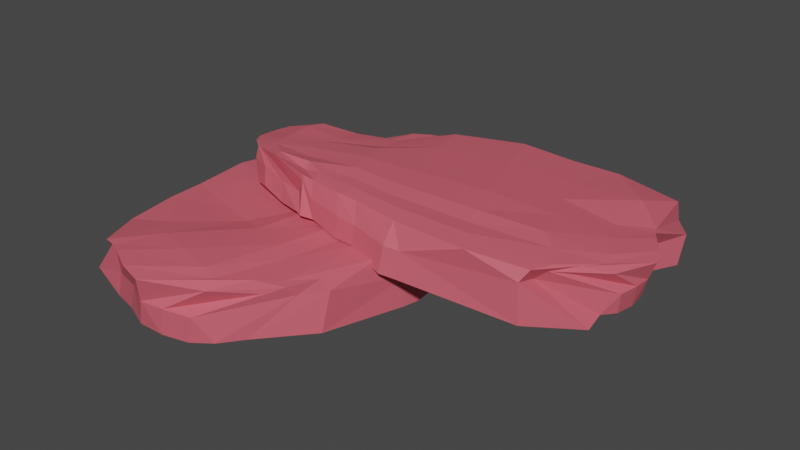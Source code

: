 # Source: Hare_meat.blend  (saved by Blender 2.91.10; exported with 4.5.12 LTS)
import bpy
from mathutils import Matrix  # noqa: F401  (used for matrix-valued properties, if any)

bpy.ops.wm.read_factory_settings(use_empty=True)
scene = bpy.context.scene
scene.name = 'Scene'

# ---- collections
col_collection = bpy.data.collections.new('Collection'); scene.collection.children.link(col_collection)

# ---- materials (node trees are filled in below, after node groups)
mat_meat_main = bpy.data.materials.new('Meat main')
mat_meat_main.alpha_threshold = 0.0
mat_meat_main.line_color = (0.0, 0.0, 0.0, 1.0)

# ---- material node trees
mat_meat_main.use_nodes = True; mat_meat_main.node_tree.nodes.clear()
_N = mat_meat_main.node_tree.nodes; _L = mat_meat_main.node_tree.links
n0 = _N.new('ShaderNodeOutputMaterial'); n0.name = 'Material Output'; n0.location = (300, 300)
n1 = _N.new('ShaderNodeBsdfPrincipled'); n1.name = 'Principled BSDF'; n1.location = (10, 300)
n1.distribution = 'GGX'
n1.subsurface_method = 'BURLEY'
n1.inputs[0].default_value = (0.7004, 0.1192, 0.1582, 1.0)
n1.inputs[2].default_value = 0.4
n1.inputs[3].default_value = 1.45
n1.inputs[27].default_value = (0.0, 0.0, 0.0, 1.0)
n1.inputs[28].default_value = 1.0
_L.new(n1.outputs[0], n0.inputs[0])
n0.is_active_output = True

# ---- world
world_world = bpy.data.worlds.new('World'); scene.world = world_world
world_world.use_nodes = True; world_world.node_tree.nodes.clear()
_N = world_world.node_tree.nodes; _L = world_world.node_tree.links
n0 = _N.new('ShaderNodeOutputWorld'); n0.name = 'World Output'; n0.location = (300, 300)
n1 = _N.new('ShaderNodeBackground'); n1.name = 'Background'; n1.location = (10, 300)
n1.inputs[0].default_value = (0.05088, 0.05088, 0.05088, 1.0)
_L.new(n1.outputs[0], n0.inputs[0])
n0.is_active_output = True
world_world.color = (0.05088, 0.05088, 0.05088)
world_world.use_sun_shadow = False
world_world.sun_shadow_jitter_overblur = 0.0

# ---- meshes
me_cube_001 = bpy.data.meshes.new('Cube.001')
me_cube_001.from_pydata([(0.7276, -1.422, 0.2147), (0.8357, -0.346, 0.2526), (-1.035, -1.083, 0.1703), (-0.6925, -0.3434, 0.2725), (0.7288, -1.445, 0.1655), (0.7453, -1.46, 0.009126), (1.012, -0.508, -0.0006853), (1.083, -0.5807, 0.1473), (1.024, -0.5264, 0.2845), (1.174, -0.844, 0.297), (1.138, -0.9819, 0.3071), (1.062, -1.133, 0.3082), (1.029, -1.207, 0.3018), (1.014, -1.274, 0.3017), (0.7455, -1.42, 0.2644), (-0.9406, -1.133, 0.1953), (-0.8093, -1.152, 0.2), (-0.537, -1.193, 0.2029), (-0.295, -1.378, 0.2171), (-0.05598, -1.448, 0.2314), (0.2405, -1.44, 0.272), (0.4668, -1.432, 0.2294), (0.7581, -0.2707, 0.2802), (0.6269, -0.1683, 0.3094), (0.3225, -0.07688, 0.3208), (0.09084, -0.06289, 0.3167), (-0.13, -0.07072, 0.3058), (-0.3862, -0.1813, 0.2932), (-0.6152, -0.3214, 0.272), (-0.877, -0.4915, 0.2758), (-1.043, -0.6101, 0.2734), (-1.151, -0.7358, 0.2748), (-1.172, -0.8117, 0.2747), (-1.152, -0.9197, 0.2699), (-1.096, -1.017, 0.2694), (-1.028, -1.076, 0.2544), (-1.044, -1.08, 0.05941), (-1.042, -1.103, 0.143), (-0.6852, -0.337, 0.2416), (-0.5595, -0.2016, 0.02138), (0.8523, -1.456, 0.01632), (0.9895, -1.294, 0.00587), (1.019, -1.22, -0.003399), (1.062, -1.062, 0.002944), (1.126, -0.9134, 0.004194), (1.123, -0.7588, 0.001827), (1.085, -0.6121, -0.001775), (0.7817, -1.403, 0.1705), (0.907, -1.388, 0.1581), (1.065, -1.296, 0.1545), (1.033, -1.158, 0.1597), (1.075, -1.007, 0.1595), (1.142, -0.8721, 0.1544), (1.124, -0.7334, 0.1543), (0.4655, -1.439, 0.2817), (0.6788, -1.18, 0.298), (0.8019, -1.069, 0.3194), (0.8658, -0.8597, 0.3306), (0.9175, -0.6373, 0.33), (0.9521, -0.5449, 0.3151), (0.8583, -0.3755, 0.3284), (0.2446, -1.448, 0.2817), (0.3648, -1.089, 0.2941), (0.4305, -0.8816, 0.3032), (0.4798, -0.7344, 0.3296), (0.5354, -0.5072, 0.3409), (0.6215, -0.4063, 0.3273), (0.7664, -0.2728, 0.3202), (-0.05961, -1.442, 0.3056), (0.0149, -1.118, 0.3244), (0.07787, -0.8678, 0.3363), (0.133, -0.6506, 0.3483), (0.1926, -0.426, 0.347), (0.2212, -0.3129, 0.3292), (0.2612, -0.205, 0.3335), (-0.2941, -1.378, 0.3023), (-0.2404, -1.068, 0.3212), (-0.195, -0.8301, 0.3318), (-0.1497, -0.619, 0.3432), (-0.09008, -0.4057, 0.3421), (-0.04367, -0.2902, 0.326), (0.02209, -0.1794, 0.3297), (-0.5361, -1.195, 0.2816), (-0.5669, -0.8936, 0.2767), (-0.5596, -0.7532, 0.2827), (-0.5457, -0.6227, 0.2899), (-0.5155, -0.4961, 0.2898), (-0.3223, -0.3064, 0.314), (-0.2214, -0.1918, 0.3175), (-0.8078, -1.155, 0.2619), (-0.815, -0.9814, 0.2756), (-0.8241, -0.8484, 0.2802), (-0.8193, -0.7161, 0.2871), (-0.7895, -0.5974, 0.2871), (-0.7252, -0.499, 0.2807), (-0.6423, -0.4064, 0.277), (-0.9291, -1.127, 0.2591), (-0.9717, -1.035, 0.273), (-0.9871, -0.8807, 0.2758), (-0.9935, -0.7598, 0.2817), (-0.9677, -0.6607, 0.2818), (-0.8835, -0.5514, 0.2779), (-0.7552, -0.4491, 0.2789), (-1.072, -1.052, 0.1496), (-1.146, -0.9138, 0.1591), (-1.161, -0.8042, 0.1689), (-1.161, -0.719, 0.1739), (-1.022, -0.5892, 0.174), (-0.8684, -0.4716, 0.1711), (-0.7415, -0.3793, 0.1785), (-1.138, -0.9502, 0.05946), (-1.161, -0.8377, 0.06698), (-1.143, -0.6911, 0.06363), (-1.101, -0.6187, 0.06769), (-1.004, -0.5315, 0.07944), (-0.8556, -0.4539, 0.02815), (-0.6831, -0.3128, 0.06669), (0.5092, -1.449, 0.19), (0.2412, -1.439, 0.2235), (-0.05908, -1.48, 0.1762), (-0.3076, -1.373, 0.1507), (-0.5396, -1.195, 0.1387), (-0.8203, -1.164, 0.1437), (-0.9368, -1.141, 0.145), (0.2567, -1.433, 0.04549), (-0.06683, -1.439, 0.003932), (-0.3037, -1.366, -0.0008467), (-0.5438, -1.189, 0.03657), (-0.82, -1.144, 0.06112), (-0.9402, -1.133, 0.05976), (-0.4828, -0.1711, 0.1662), (-0.2241, -0.03472, 0.1599), (-0.0751, -0.01263, 0.1709), (0.08142, -0.0131, 0.1757), (0.1726, -0.03272, 0.1736), (0.5954, -0.1381, 0.2417), (0.7048, -0.2449, 0.2274), (-0.4413, -0.1605, 0.02319), (-0.2375, -0.04043, 0.005797), (-0.08066, -0.01331, 0.02209), (0.08179, -0.01275, 0.0016), (0.1763, -0.03352, 0.0002211), (0.6322, -0.1678, 0.01117), (0.8888, -0.4108, 0.0008074), (-1.269, 0.6687, 0.2215), (-0.09344, 0.7631, 0.3559), (-0.3202, -1.174, 0.4385), (0.256, -0.6343, 0.5784), (-1.288, 0.6604, 0.171), (-1.291, 0.6541, 0.0133), (-0.2159, 0.8488, 0.1125), (-0.2912, 0.9112, 0.2165), (-0.2519, 0.8861, 0.3339), (-0.5182, 0.9664, 0.3092), (-0.6233, 0.9236, 0.3135), (-0.7337, 0.8464, 0.3148), (-0.7873, 0.812, 0.3094), (-0.8383, 0.7917, 0.3074), (-1.274, 0.6931, 0.2682), (-0.391, -1.103, 0.4715), (-0.4311, -0.9011, 0.4537), (-0.5266, -0.6703, 0.4508), (-0.8083, -0.4911, 0.4217), (-1.036, -0.1672, 0.3784), (-1.12, 0.1039, 0.3811), (-1.209, 0.3516, 0.2882), (0.0332, 0.6979, 0.403), (0.1457, 0.6739, 0.4501), (0.2697, 0.3875, 0.5111), (0.3005, 0.002942, 0.544), (0.2711, -0.2597, 0.5545), (0.2743, -0.3791, 0.5631), (0.2547, -0.5579, 0.5677), (0.1846, -0.8948, 0.5874), (0.1172, -1.076, 0.5588), (0.02844, -1.207, 0.5407), (-0.03653, -1.245, 0.5343), (-0.1413, -1.253, 0.5268), (-0.2459, -1.226, 0.5285), (-0.317, -1.177, 0.5196), (-0.3134, -1.167, 0.3322), (-0.3368, -1.181, 0.4108), (0.2626, -0.6297, 0.5484), (0.3147, -0.605, 0.3785), (-1.201, 0.7361, 0.02063), (-1.059, 0.828, 0.01516), (-0.7752, 0.7699, 0.07028), (-0.656, 0.8226, 0.07912), (-0.5467, 0.8908, 0.0809), (-0.4248, 0.9058, 0.08801), (-0.3054, 0.8932, 0.09759), (-1.253, 0.7183, 0.1715), (-1.152, 0.8171, 0.1577), (-0.8567, 0.764, 0.1947), (-0.7394, 0.8053, 0.2002), (-0.6259, 0.8563, 0.2035), (-0.5267, 0.9239, 0.1993), (-0.4159, 0.9258, 0.209), (-1.22, 0.3555, 0.3509), (-0.9952, 0.6209, 0.3572), (-0.6557, 0.6527, 0.3568), (-0.4994, 0.7283, 0.3698), (-0.3305, 0.7947, 0.3757), (-0.2608, 0.8309, 0.3652), (-0.1186, 0.7791, 0.3957), (-1.131, 0.1069, 0.3919), (-0.8427, 0.2603, 0.4144), (-0.6045, 0.3712, 0.432), (-0.3996, 0.4615, 0.4503), (-0.1821, 0.546, 0.4699), (-0.09081, 0.6414, 0.4514), (0.02664, 0.7111, 0.4411), (-1.037, -0.1603, 0.4525), (-0.7258, -0.04411, 0.4838), (-0.4867, 0.0505, 0.5044), (-0.279, 0.1334, 0.5241), (-0.06339, 0.2198, 0.5304), (0.04689, 0.2596, 0.5169), (0.1488, 0.313, 0.5232), (-0.8149, -0.4803, 0.4963), (-0.5495, -0.3968, 0.5257), (-0.3462, -0.3297, 0.5444), (-0.1661, -0.2655, 0.5622), (0.01545, -0.19, 0.5672), (0.1135, -0.1386, 0.5546), (0.204, -0.06845, 0.5566), (-0.5324, -0.6629, 0.5024), (-0.3819, -0.6239, 0.5213), (-0.2673, -0.5943, 0.5606), (-0.1196, -0.5506, 0.576), (0.02104, -0.4901, 0.5797), (0.1079, -0.427, 0.5688), (0.1861, -0.3393, 0.5667), (-0.4383, -0.8918, 0.5119), (-0.2735, -0.8887, 0.5379), (-0.1674, -0.9174, 0.5482), (-0.05892, -0.836, 0.5614), (0.04129, -0.7748, 0.5625), (0.1223, -0.7077, 0.5838), (0.1793, -0.5934, 0.5762), (-0.3898, -1.099, 0.5337), (-0.2935, -1.117, 0.5463), (-0.1474, -1.093, 0.5546), (-0.034, -1.069, 0.5654), (0.05106, -1.021, 0.5736), (0.1308, -0.916, 0.5856), (0.168, -0.7021, 0.5565), (-0.282, -1.197, 0.4159), (-0.1356, -1.232, 0.4225), (-0.03069, -1.219, 0.4355), (0.04797, -1.199, 0.4444), (0.1325, -1.038, 0.4681), (0.1939, -0.8495, 0.4576), (0.2366, -0.6821, 0.4626), (-0.17, -1.22, 0.3272), (-0.06009, -1.214, 0.337), (0.07079, -1.16, 0.3433), (0.1269, -1.104, 0.3559), (0.1828, -0.9953, 0.3832), (0.247, -0.7997, 0.3656), (0.2993, -0.6427, 0.3835), (-1.243, 0.3842, 0.233), (-1.115, 0.09708, 0.3231), (-1.063, -0.1817, 0.3219), (-0.7979, -0.5094, 0.3653), (-0.524, -0.6779, 0.4087), (-0.4375, -0.9195, 0.4009), (-0.3986, -1.095, 0.4237), (-1.1, 0.08746, 0.1074), (-1.006, -0.2069, 0.156), (-0.7797, -0.523, 0.2325), (-0.5133, -0.6891, 0.3422), (-0.4129, -0.9289, 0.324), (-0.3892, -1.085, 0.3427), (0.2836, -0.5538, 0.4785), (0.3166, -0.3424, 0.456), (0.3197, -0.2264, 0.4492), (0.3562, -0.01637, 0.4247), (0.3299, 0.06083, 0.4101), (0.1852, 0.6378, 0.3898), (0.06939, 0.6417, 0.3602), (0.2937, -0.5361, 0.37), (0.3239, -0.3688, 0.34), (0.3298, -0.2458, 0.3368), (0.3701, -0.0365, 0.2721), (0.3424, 0.04361, 0.2576), (0.1719, 0.6397, 0.1549), (-0.0968, 0.8603, 0.09077)], [], [(40, 41, 48, 47), (41, 42, 49, 48), (42, 43, 50, 49), (43, 44, 51, 50), (44, 45, 52, 51), (45, 46, 53, 52), (46, 6, 7, 53), (53, 7, 1, 8), (52, 53, 8, 9), (51, 52, 9, 10), (50, 51, 10, 11), (49, 50, 11, 12), (48, 49, 12, 13), (47, 48, 13, 14), (4, 47, 14, 0), (5, 40, 47, 4), (54, 55, 62, 61), (55, 56, 63, 62), (56, 57, 64, 63), (57, 58, 65, 64), (58, 59, 66, 65), (59, 60, 67, 66), (61, 62, 69, 68), (62, 63, 70, 69), (63, 64, 71, 70), (64, 65, 72, 71), (65, 66, 73, 72), (66, 67, 74, 73), (68, 69, 76, 75), (69, 70, 77, 76), (70, 71, 78, 77), (71, 72, 79, 78), (72, 73, 80, 79), (73, 74, 81, 80), (75, 76, 83, 82), (76, 77, 84, 83), (77, 78, 85, 84), (78, 79, 86, 85), (79, 80, 87, 86), (80, 81, 88, 87), (82, 83, 90, 89), (83, 84, 91, 90), (84, 85, 92, 91), (85, 86, 93, 92), (86, 87, 94, 93), (87, 88, 95, 94), (89, 90, 97, 96), (90, 91, 98, 97), (91, 92, 99, 98), (92, 93, 100, 99), (93, 94, 101, 100), (94, 95, 102, 101), (0, 14, 54, 21), (14, 13, 55, 54), (13, 12, 56, 55), (12, 11, 57, 56), (11, 10, 58, 57), (10, 9, 59, 58), (9, 8, 60, 59), (8, 1, 22, 60), (60, 22, 23, 67), (67, 23, 24, 74), (74, 24, 25, 81), (81, 25, 26, 88), (88, 26, 27, 95), (95, 27, 28, 102), (102, 28, 3, 29), (101, 102, 29, 30), (100, 101, 30, 31), (99, 100, 31, 32), (98, 99, 32, 33), (97, 98, 33, 34), (96, 97, 34, 35), (15, 96, 35, 2), (16, 89, 96, 15), (17, 82, 89, 16), (18, 75, 82, 17), (19, 68, 75, 18), (20, 61, 68, 19), (21, 54, 61, 20), (103, 104, 111, 110), (104, 105, 112, 111), (105, 106, 113, 112), (106, 107, 114, 113), (107, 108, 115, 114), (108, 109, 116, 115), (2, 35, 103, 37), (35, 34, 104, 103), (34, 33, 105, 104), (33, 32, 106, 105), (32, 31, 107, 106), (31, 30, 108, 107), (30, 29, 109, 108), (29, 3, 38, 109), (109, 38, 39, 116), (37, 103, 110, 36), (118, 119, 125, 124), (119, 120, 126, 125), (120, 121, 127, 126), (121, 122, 128, 127), (122, 123, 129, 128), (0, 21, 117, 4), (21, 20, 118, 117), (20, 19, 119, 118), (19, 18, 120, 119), (18, 17, 121, 120), (17, 16, 122, 121), (16, 15, 123, 122), (15, 2, 37, 123), (123, 37, 36, 129), (130, 131, 138, 137), (131, 132, 139, 138), (132, 133, 140, 139), (133, 134, 141, 140), (134, 135, 142, 141), (135, 136, 143, 142), (41, 40, 5, 124, 125, 126, 127, 128, 129, 36, 110, 111, 112, 113, 114, 115, 116, 39, 137, 138, 139, 140, 141, 142, 143, 6, 46, 45, 44, 43, 42), (5, 4, 117, 118, 124), (3, 28, 130, 38), (28, 27, 131, 130), (27, 26, 132, 131), (26, 25, 133, 132), (25, 24, 134, 133), (24, 23, 135, 134), (23, 22, 136, 135), (22, 1, 7, 136), (136, 7, 6, 143), (38, 130, 137, 39), (184, 191, 192, 185), (185, 192, 193, 186), (186, 193, 194, 187), (187, 194, 195, 188), (188, 195, 196, 189), (189, 196, 197, 190), (190, 197, 151, 150), (197, 152, 145, 151), (196, 153, 152, 197), (195, 154, 153, 196), (194, 155, 154, 195), (193, 156, 155, 194), (192, 157, 156, 193), (191, 158, 157, 192), (148, 144, 158, 191), (149, 148, 191, 184), (198, 205, 206, 199), (199, 206, 207, 200), (200, 207, 208, 201), (201, 208, 209, 202), (202, 209, 210, 203), (203, 210, 211, 204), (205, 212, 213, 206), (206, 213, 214, 207), (207, 214, 215, 208), (208, 215, 216, 209), (209, 216, 217, 210), (210, 217, 218, 211), (212, 219, 220, 213), (213, 220, 221, 214), (214, 221, 222, 215), (215, 222, 223, 216), (216, 223, 224, 217), (217, 224, 225, 218), (219, 226, 227, 220), (220, 227, 228, 221), (221, 228, 229, 222), (222, 229, 230, 223), (223, 230, 231, 224), (224, 231, 232, 225), (226, 233, 234, 227), (227, 234, 235, 228), (228, 235, 236, 229), (229, 236, 237, 230), (230, 237, 238, 231), (231, 238, 239, 232), (233, 240, 241, 234), (234, 241, 242, 235), (235, 242, 243, 236), (236, 243, 244, 237), (237, 244, 245, 238), (238, 245, 246, 239), (144, 165, 198, 158), (158, 198, 199, 157), (157, 199, 200, 156), (156, 200, 201, 155), (155, 201, 202, 154), (154, 202, 203, 153), (153, 203, 204, 152), (152, 204, 166, 145), (204, 211, 167, 166), (211, 218, 168, 167), (218, 225, 169, 168), (225, 232, 170, 169), (232, 239, 171, 170), (239, 246, 172, 171), (246, 173, 147, 172), (245, 174, 173, 246), (244, 175, 174, 245), (243, 176, 175, 244), (242, 177, 176, 243), (241, 178, 177, 242), (240, 179, 178, 241), (159, 146, 179, 240), (160, 159, 240, 233), (161, 160, 233, 226), (162, 161, 226, 219), (163, 162, 219, 212), (164, 163, 212, 205), (165, 164, 205, 198), (247, 254, 255, 248), (248, 255, 256, 249), (249, 256, 257, 250), (250, 257, 258, 251), (251, 258, 259, 252), (252, 259, 260, 253), (146, 181, 247, 179), (179, 247, 248, 178), (178, 248, 249, 177), (177, 249, 250, 176), (176, 250, 251, 175), (175, 251, 252, 174), (174, 252, 253, 173), (173, 253, 182, 147), (253, 260, 183, 182), (181, 180, 254, 247), (262, 268, 269, 263), (263, 269, 270, 264), (264, 270, 271, 265), (265, 271, 272, 266), (266, 272, 273, 267), (144, 148, 261, 165), (165, 261, 262, 164), (164, 262, 263, 163), (163, 263, 264, 162), (162, 264, 265, 161), (161, 265, 266, 160), (160, 266, 267, 159), (159, 267, 181, 146), (267, 273, 180, 181), (274, 281, 282, 275), (275, 282, 283, 276), (276, 283, 284, 277), (277, 284, 285, 278), (278, 285, 286, 279), (279, 286, 287, 280), (185, 186, 187, 188, 189, 190, 150, 287, 286, 285, 284, 283, 282, 281, 183, 260, 259, 258, 257, 256, 255, 254, 180, 273, 272, 271, 270, 269, 268, 149, 184), (149, 268, 262, 261, 148), (147, 182, 274, 172), (172, 274, 275, 171), (171, 275, 276, 170), (170, 276, 277, 169), (169, 277, 278, 168), (168, 278, 279, 167), (167, 279, 280, 166), (166, 280, 151, 145), (280, 287, 150, 151), (182, 183, 281, 274)])
_uv = me_cube_001.uv_layers.new(name='UVMap')
_uv.uv.foreach_set('vector', [0.4063, 0.1875, 0.4375, 0.1875, 0.4375, 0.2188, 0.4063, 0.2188, 0.4375, 0.1875, 0.4688, 0.1875, 0.4688, 0.2188, 0.4375, 0.2188, 0.4688, 0.1875, 0.5, 0.1875, 0.5, 0.2188, 0.4688, 0.2188, 0.5, 0.1875, 0.5312, 0.1875, 0.5313, 0.2188, 0.5, 0.2188, 0.5312, 0.1875, 0.5625, 0.1875, 0.5625, 0.2188, 0.5313, 0.2188, 0.5625, 0.1875, 0.5938, 0.1875, 0.5938, 0.2188, 0.5625, 0.2188, 0.5938, 0.1875, 0.625, 0.1875, 0.625, 0.2188, 0.5938, 0.2188, 0.5938, 0.2188, 0.625, 0.2188, 0.625, 0.25, 0.5938, 0.25, 0.5625, 0.2188, 0.5938, 0.2188, 0.5938, 0.25, 0.5625, 0.25, 0.5313, 0.2188, 0.5625, 0.2188, 0.5625, 0.25, 0.5312, 0.25, 0.5, 0.2188, 0.5313, 0.2188, 0.5312, 0.25, 0.5, 0.25, 0.4688, 0.2188, 0.5, 0.2188, 0.5, 0.25, 0.4688, 0.25, 0.4375, 0.2188, 0.4688, 0.2188, 0.4688, 0.25, 0.4375, 0.25, 0.4063, 0.2188, 0.4375, 0.2188, 0.4375, 0.25, 0.4063, 0.25, 0.375, 0.2188, 0.4063, 0.2188, 0.4063, 0.25, 0.375, 0.25, 0.375, 0.1875, 0.4063, 0.1875, 0.4063, 0.2188, 0.375, 0.2188, 0.4062, 0.2812, 0.4375, 0.2812, 0.4372, 0.3121, 0.4058, 0.312, 0.4375, 0.2812, 0.4687, 0.2812, 0.4686, 0.3122, 0.4372, 0.3121, 0.4687, 0.2812, 0.5, 0.2812, 0.5, 0.3123, 0.4686, 0.3122, 0.5, 0.2812, 0.5313, 0.2812, 0.5314, 0.3122, 0.5, 0.3123, 0.5313, 0.2812, 0.5625, 0.2812, 0.5628, 0.3121, 0.5314, 0.3122, 0.5625, 0.2812, 0.5938, 0.2812, 0.5942, 0.312, 0.5628, 0.3121, 0.4058, 0.312, 0.4372, 0.3121, 0.4346, 0.3689, 0.4015, 0.3673, 0.4372, 0.3121, 0.4686, 0.3122, 0.4673, 0.3699, 0.4346, 0.3689, 0.4686, 0.3122, 0.5, 0.3123, 0.5, 0.3702, 0.4673, 0.3699, 0.5, 0.3123, 0.5314, 0.3122, 0.5327, 0.3699, 0.5, 0.3702, 0.5314, 0.3122, 0.5628, 0.3121, 0.5654, 0.3689, 0.5327, 0.3699, 0.5628, 0.3121, 0.5942, 0.312, 0.5985, 0.3673, 0.5654, 0.3689, 0.4015, 0.3673, 0.4346, 0.3689, 0.4319, 0.4071, 0.397, 0.4039, 0.4346, 0.3689, 0.4673, 0.3699, 0.4661, 0.409, 0.4319, 0.4071, 0.4673, 0.3699, 0.5, 0.3702, 0.5, 0.4097, 0.4661, 0.409, 0.5, 0.3702, 0.5327, 0.3699, 0.5339, 0.409, 0.5, 0.4097, 0.5327, 0.3699, 0.5654, 0.3689, 0.5681, 0.4071, 0.5339, 0.409, 0.5654, 0.3689, 0.5985, 0.3673, 0.603, 0.4039, 0.5681, 0.4071, 0.397, 0.4039, 0.4319, 0.4071, 0.429, 0.4402, 0.392, 0.435, 0.4319, 0.4071, 0.4661, 0.409, 0.4648, 0.4432, 0.429, 0.4402, 0.4661, 0.409, 0.5, 0.4097, 0.5, 0.4442, 0.4648, 0.4432, 0.5, 0.4097, 0.5339, 0.409, 0.5352, 0.4432, 0.5, 0.4442, 0.5339, 0.409, 0.5681, 0.4071, 0.571, 0.4402, 0.5352, 0.4432, 0.5681, 0.4071, 0.603, 0.4039, 0.608, 0.435, 0.571, 0.4402, 0.392, 0.435, 0.429, 0.4402, 0.427, 0.4635, 0.388, 0.4566, 0.429, 0.4402, 0.4648, 0.4432, 0.4639, 0.4674, 0.427, 0.4635, 0.4648, 0.4432, 0.5, 0.4442, 0.5, 0.4686, 0.4639, 0.4674, 0.5, 0.4442, 0.5352, 0.4432, 0.5361, 0.4674, 0.5, 0.4686, 0.5352, 0.4432, 0.571, 0.4402, 0.573, 0.4635, 0.5361, 0.4674, 0.571, 0.4402, 0.608, 0.435, 0.612, 0.4566, 0.573, 0.4635, 0.388, 0.4566, 0.427, 0.4635, 0.4258, 0.4787, 0.3856, 0.4705, 0.427, 0.4635, 0.4639, 0.4674, 0.4635, 0.4831, 0.4258, 0.4787, 0.4639, 0.4674, 0.5, 0.4686, 0.5, 0.4845, 0.4635, 0.4831, 0.5, 0.4686, 0.5361, 0.4674, 0.5365, 0.4831, 0.5, 0.4845, 0.5361, 0.4674, 0.573, 0.4635, 0.5742, 0.4787, 0.5365, 0.4831, 0.573, 0.4635, 0.612, 0.4566, 0.6144, 0.4705, 0.5742, 0.4787, 0.375, 0.25, 0.4063, 0.25, 0.4062, 0.2812, 0.3749, 0.2812, 0.4063, 0.25, 0.4375, 0.25, 0.4375, 0.2812, 0.4062, 0.2812, 0.4375, 0.25, 0.4688, 0.25, 0.4687, 0.2812, 0.4375, 0.2812, 0.4688, 0.25, 0.5, 0.25, 0.5, 0.2812, 0.4687, 0.2812, 0.5, 0.25, 0.5312, 0.25, 0.5313, 0.2812, 0.5, 0.2812, 0.5312, 0.25, 0.5625, 0.25, 0.5625, 0.2812, 0.5313, 0.2812, 0.5625, 0.25, 0.5938, 0.25, 0.5938, 0.2812, 0.5625, 0.2812, 0.5938, 0.25, 0.625, 0.25, 0.6251, 0.2812, 0.5938, 0.2812, 0.5938, 0.2812, 0.6251, 0.2812, 0.6257, 0.3118, 0.5942, 0.312, 0.5942, 0.312, 0.6257, 0.3118, 0.6323, 0.3648, 0.5985, 0.3673, 0.5985, 0.3673, 0.6323, 0.3648, 0.6397, 0.3985, 0.603, 0.4039, 0.603, 0.4039, 0.6397, 0.3985, 0.6486, 0.4257, 0.608, 0.435, 0.608, 0.435, 0.6486, 0.4257, 0.6566, 0.4432, 0.612, 0.4566, 0.612, 0.4566, 0.6566, 0.4432, 0.6628, 0.4534, 0.6144, 0.4705, 0.6144, 0.4705, 0.6628, 0.4534, 0.6667, 0.4583, 0.6153, 0.4784, 0.5742, 0.4787, 0.6144, 0.4705, 0.6153, 0.4784, 0.5745, 0.4871, 0.5365, 0.4831, 0.5742, 0.4787, 0.5745, 0.4871, 0.5367, 0.4917, 0.5, 0.4845, 0.5365, 0.4831, 0.5367, 0.4917, 0.5, 0.4931, 0.4635, 0.4831, 0.5, 0.4845, 0.5, 0.4931, 0.4633, 0.4917, 0.4258, 0.4787, 0.4635, 0.4831, 0.4633, 0.4917, 0.4255, 0.4871, 0.3856, 0.4705, 0.4258, 0.4787, 0.4255, 0.4871, 0.3847, 0.4784, 0.3471, 0.4408, 0.3856, 0.4705, 0.3847, 0.4784, 0.3333, 0.4583, 0.3574, 0.4199, 0.388, 0.4566, 0.3856, 0.4705, 0.3471, 0.4408, 0.3602, 0.411, 0.392, 0.435, 0.388, 0.4566, 0.3574, 0.4199, 0.3649, 0.391, 0.397, 0.4039, 0.392, 0.435, 0.3602, 0.411, 0.3696, 0.3617, 0.4015, 0.3673, 0.397, 0.4039, 0.3649, 0.391, 0.3743, 0.3118, 0.4058, 0.312, 0.4015, 0.3673, 0.3696, 0.3617, 0.3749, 0.2812, 0.4062, 0.2812, 0.4058, 0.312, 0.3743, 0.3118, 0.3892, 0.5142, 0.427, 0.52, 0.4297, 0.5547, 0.395, 0.552, 0.427, 0.52, 0.4638, 0.5237, 0.4649, 0.5569, 0.4297, 0.5547, 0.4638, 0.5237, 0.5, 0.5249, 0.5, 0.5577, 0.4649, 0.5569, 0.5, 0.5249, 0.5362, 0.5237, 0.5351, 0.5569, 0.5, 0.5577, 0.5362, 0.5237, 0.573, 0.52, 0.5703, 0.5547, 0.5351, 0.5569, 0.573, 0.52, 0.6108, 0.5142, 0.605, 0.552, 0.5703, 0.5547, 0.3333, 0.4583, 0.3847, 0.4784, 0.3892, 0.5142, 0.3534, 0.5097, 0.3847, 0.4784, 0.4255, 0.4871, 0.427, 0.52, 0.3892, 0.5142, 0.4255, 0.4871, 0.4633, 0.4917, 0.4638, 0.5237, 0.427, 0.52, 0.4633, 0.4917, 0.5, 0.4931, 0.5, 0.5249, 0.4638, 0.5237, 0.5, 0.4931, 0.5367, 0.4917, 0.5362, 0.5237, 0.5, 0.5249, 0.5367, 0.4917, 0.5745, 0.4871, 0.573, 0.52, 0.5362, 0.5237, 0.5745, 0.4871, 0.6153, 0.4784, 0.6108, 0.5142, 0.573, 0.52, 0.6153, 0.4784, 0.6667, 0.4583, 0.6605, 0.4741, 0.6108, 0.5142, 0.6108, 0.5142, 0.6605, 0.4741, 0.6379, 0.5505, 0.605, 0.552, 0.3534, 0.5097, 0.3892, 0.5142, 0.395, 0.552, 0.3621, 0.5505, 0.187, 0.5308, 0.2171, 0.5296, 0.2176, 0.5614, 0.1871, 0.5622, 0.2171, 0.5296, 0.2461, 0.5273, 0.2472, 0.5599, 0.2176, 0.5614, 0.2461, 0.5273, 0.2736, 0.5237, 0.2935, 0.5557, 0.2472, 0.5599, 0.2736, 0.5237, 0.2998, 0.5187, 0.304, 0.5546, 0.2935, 0.5557, 0.2998, 0.5187, 0.3252, 0.5128, 0.3322, 0.5517, 0.304, 0.5546, 0.125, 0.5, 0.1562, 0.4999, 0.1562, 0.5312, 0.125, 0.5313, 0.1562, 0.4999, 0.1868, 0.4993, 0.187, 0.5308, 0.1562, 0.5312, 0.1868, 0.4993, 0.2367, 0.4946, 0.2171, 0.5296, 0.187, 0.5308, 0.2367, 0.4946, 0.266, 0.4899, 0.2461, 0.5273, 0.2171, 0.5296, 0.266, 0.4899, 0.286, 0.4852, 0.2736, 0.5237, 0.2461, 0.5273, 0.286, 0.4852, 0.2949, 0.4824, 0.2998, 0.5187, 0.2736, 0.5237, 0.2949, 0.4824, 0.3158, 0.4721, 0.3252, 0.5128, 0.2998, 0.5187, 0.3158, 0.4721, 0.3333, 0.4583, 0.3534, 0.5097, 0.3252, 0.5128, 0.3252, 0.5128, 0.3534, 0.5097, 0.3621, 0.5505, 0.3322, 0.5517, 0.6545, 0.5106, 0.7002, 0.5187, 0.696, 0.5546, 0.6678, 0.5517, 0.7002, 0.5187, 0.7264, 0.5237, 0.7241, 0.5575, 0.696, 0.5546, 0.7264, 0.5237, 0.7539, 0.5273, 0.7528, 0.5599, 0.7241, 0.5575, 0.7539, 0.5273, 0.7711, 0.5287, 0.7704, 0.5608, 0.7528, 0.5599, 0.7711, 0.5287, 0.813, 0.5308, 0.8129, 0.5622, 0.7704, 0.5608, 0.813, 0.5308, 0.8438, 0.5312, 0.8438, 0.5625, 0.8129, 0.5622, 0.4375, 0.1875, 0.4063, 0.1875, 0.375, 0.1875, 0.1871, 0.5622, 0.2176, 0.5614, 0.2472, 0.5599, 0.2935, 0.5557, 0.304, 0.5546, 0.3322, 0.5517, 0.3621, 0.5505, 0.395, 0.552, 0.4297, 0.5547, 0.4649, 0.5569, 0.5, 0.5577, 0.5351, 0.5569, 0.5703, 0.5547, 0.605, 0.552, 0.6379, 0.5505, 0.6678, 0.5517, 0.696, 0.5546, 0.7241, 0.5575, 0.7528, 0.5599, 0.7704, 0.5608, 0.8129, 0.5622, 0.8438, 0.5625, 0.625, 0.1875, 0.5938, 0.1875, 0.5625, 0.1875, 0.5312, 0.1875, 0.5, 0.1875, 0.4688, 0.1875, 0.375, 0.1875, 0.125, 0.5313, 0.1562, 0.5312, 0.187, 0.5308, 0.1871, 0.5622, 0.6667, 0.4583, 0.6716, 0.4622, 0.6545, 0.5106, 0.6605, 0.4741, 0.6716, 0.4622, 0.6818, 0.4684, 0.7002, 0.5187, 0.6545, 0.5106, 0.6818, 0.4684, 0.6993, 0.4764, 0.7264, 0.5237, 0.7002, 0.5187, 0.6993, 0.4764, 0.7265, 0.4853, 0.7539, 0.5273, 0.7264, 0.5237, 0.7265, 0.4853, 0.7602, 0.4927, 0.7711, 0.5287, 0.7539, 0.5273, 0.7602, 0.4927, 0.8132, 0.4993, 0.813, 0.5308, 0.7711, 0.5287, 0.8132, 0.4993, 0.8438, 0.4999, 0.8438, 0.5312, 0.813, 0.5308, 0.8438, 0.4999, 0.875, 0.5, 0.875, 0.5313, 0.8438, 0.5312, 0.8438, 0.5312, 0.875, 0.5313, 0.875, 0.5625, 0.8438, 0.5625, 0.6605, 0.4741, 0.6545, 0.5106, 0.6678, 0.5517, 0.6379, 0.5505, 0.4063, 0.1875, 0.4063, 0.2188, 0.4375, 0.2188, 0.4375, 0.1875, 0.4375, 0.1875, 0.4375, 0.2188, 0.4688, 0.2188, 0.4688, 0.1875, 0.4688, 0.1875, 0.4688, 0.2188, 0.5, 0.2188, 0.5, 0.1875, 0.5, 0.1875, 0.5, 0.2188, 0.5313, 0.2188, 0.5312, 0.1875, 0.5312, 0.1875, 0.5313, 0.2188, 0.5625, 0.2188, 0.5625, 0.1875, 0.5625, 0.1875, 0.5625, 0.2188, 0.5938, 0.2188, 0.5938, 0.1875, 0.5938, 0.1875, 0.5938, 0.2188, 0.625, 0.2188, 0.625, 0.1875, 0.5938, 0.2188, 0.5938, 0.25, 0.625, 0.25, 0.625, 0.2188, 0.5625, 0.2188, 0.5625, 0.25, 0.5938, 0.25, 0.5938, 0.2188, 0.5313, 0.2188, 0.5312, 0.25, 0.5625, 0.25, 0.5625, 0.2188, 0.5, 0.2188, 0.5, 0.25, 0.5312, 0.25, 0.5313, 0.2188, 0.4688, 0.2188, 0.4688, 0.25, 0.5, 0.25, 0.5, 0.2188, 0.4375, 0.2188, 0.4375, 0.25, 0.4688, 0.25, 0.4688, 0.2188, 0.4063, 0.2188, 0.4063, 0.25, 0.4375, 0.25, 0.4375, 0.2188, 0.375, 0.2188, 0.375, 0.25, 0.4063, 0.25, 0.4063, 0.2188, 0.375, 0.1875, 0.375, 0.2188, 0.4063, 0.2188, 0.4063, 0.1875, 0.4062, 0.2812, 0.4058, 0.312, 0.4372, 0.3121, 0.4375, 0.2812, 0.4375, 0.2812, 0.4372, 0.3121, 0.4686, 0.3122, 0.4687, 0.2812, 0.4687, 0.2812, 0.4686, 0.3122, 0.5, 0.3123, 0.5, 0.2812, 0.5, 0.2812, 0.5, 0.3123, 0.5314, 0.3122, 0.5313, 0.2812, 0.5313, 0.2812, 0.5314, 0.3122, 0.5628, 0.3121, 0.5625, 0.2812, 0.5625, 0.2812, 0.5628, 0.3121, 0.5942, 0.312, 0.5938, 0.2812, 0.4058, 0.312, 0.4015, 0.3673, 0.4346, 0.3689, 0.4372, 0.3121, 0.4372, 0.3121, 0.4346, 0.3689, 0.4673, 0.3699, 0.4686, 0.3122, 0.4686, 0.3122, 0.4673, 0.3699, 0.5, 0.3702, 0.5, 0.3123, 0.5, 0.3123, 0.5, 0.3702, 0.5327, 0.3699, 0.5314, 0.3122, 0.5314, 0.3122, 0.5327, 0.3699, 0.5654, 0.3689, 0.5628, 0.3121, 0.5628, 0.3121, 0.5654, 0.3689, 0.5985, 0.3673, 0.5942, 0.312, 0.4015, 0.3673, 0.397, 0.4039, 0.4319, 0.4071, 0.4346, 0.3689, 0.4346, 0.3689, 0.4319, 0.4071, 0.4661, 0.409, 0.4673, 0.3699, 0.4673, 0.3699, 0.4661, 0.409, 0.5, 0.4097, 0.5, 0.3702, 0.5, 0.3702, 0.5, 0.4097, 0.5339, 0.409, 0.5327, 0.3699, 0.5327, 0.3699, 0.5339, 0.409, 0.5681, 0.4071, 0.5654, 0.3689, 0.5654, 0.3689, 0.5681, 0.4071, 0.603, 0.4039, 0.5985, 0.3673, 0.397, 0.4039, 0.392, 0.435, 0.429, 0.4402, 0.4319, 0.4071, 0.4319, 0.4071, 0.429, 0.4402, 0.4648, 0.4432, 0.4661, 0.409, 0.4661, 0.409, 0.4648, 0.4432, 0.5, 0.4442, 0.5, 0.4097, 0.5, 0.4097, 0.5, 0.4442, 0.5352, 0.4432, 0.5339, 0.409, 0.5339, 0.409, 0.5352, 0.4432, 0.571, 0.4402, 0.5681, 0.4071, 0.5681, 0.4071, 0.571, 0.4402, 0.608, 0.435, 0.603, 0.4039, 0.392, 0.435, 0.388, 0.4566, 0.427, 0.4635, 0.429, 0.4402, 0.429, 0.4402, 0.427, 0.4635, 0.4639, 0.4674, 0.4648, 0.4432, 0.4648, 0.4432, 0.4639, 0.4674, 0.5, 0.4686, 0.5, 0.4442, 0.5, 0.4442, 0.5, 0.4686, 0.5361, 0.4674, 0.5352, 0.4432, 0.5352, 0.4432, 0.5361, 0.4674, 0.573, 0.4635, 0.571, 0.4402, 0.571, 0.4402, 0.573, 0.4635, 0.612, 0.4566, 0.608, 0.435, 0.388, 0.4566, 0.3856, 0.4705, 0.4258, 0.4787, 0.427, 0.4635, 0.427, 0.4635, 0.4258, 0.4787, 0.4635, 0.4831, 0.4639, 0.4674, 0.4639, 0.4674, 0.4635, 0.4831, 0.5, 0.4845, 0.5, 0.4686, 0.5, 0.4686, 0.5, 0.4845, 0.5365, 0.4831, 0.5361, 0.4674, 0.5361, 0.4674, 0.5365, 0.4831, 0.5742, 0.4787, 0.573, 0.4635, 0.573, 0.4635, 0.5742, 0.4787, 0.6144, 0.4705, 0.612, 0.4566, 0.375, 0.25, 0.3749, 0.2812, 0.4062, 0.2812, 0.4063, 0.25, 0.4063, 0.25, 0.4062, 0.2812, 0.4375, 0.2812, 0.4375, 0.25, 0.4375, 0.25, 0.4375, 0.2812, 0.4687, 0.2812, 0.4688, 0.25, 0.4688, 0.25, 0.4687, 0.2812, 0.5, 0.2812, 0.5, 0.25, 0.5, 0.25, 0.5, 0.2812, 0.5313, 0.2812, 0.5312, 0.25, 0.5312, 0.25, 0.5313, 0.2812, 0.5625, 0.2812, 0.5625, 0.25, 0.5625, 0.25, 0.5625, 0.2812, 0.5938, 0.2812, 0.5938, 0.25, 0.5938, 0.25, 0.5938, 0.2812, 0.6251, 0.2812, 0.625, 0.25, 0.5938, 0.2812, 0.5942, 0.312, 0.6257, 0.3118, 0.6251, 0.2812, 0.5942, 0.312, 0.5985, 0.3673, 0.6323, 0.3648, 0.6257, 0.3118, 0.5985, 0.3673, 0.603, 0.4039, 0.6397, 0.3985, 0.6323, 0.3648, 0.603, 0.4039, 0.608, 0.435, 0.6486, 0.4257, 0.6397, 0.3985, 0.608, 0.435, 0.612, 0.4566, 0.6566, 0.4432, 0.6486, 0.4257, 0.612, 0.4566, 0.6144, 0.4705, 0.6628, 0.4534, 0.6566, 0.4432, 0.6144, 0.4705, 0.6153, 0.4784, 0.6667, 0.4583, 0.6628, 0.4534, 0.5742, 0.4787, 0.5745, 0.4871, 0.6153, 0.4784, 0.6144, 0.4705, 0.5365, 0.4831, 0.5367, 0.4917, 0.5745, 0.4871, 0.5742, 0.4787, 0.5, 0.4845, 0.5, 0.4931, 0.5367, 0.4917, 0.5365, 0.4831, 0.4635, 0.4831, 0.4633, 0.4917, 0.5, 0.4931, 0.5, 0.4845, 0.4258, 0.4787, 0.4255, 0.4871, 0.4633, 0.4917, 0.4635, 0.4831, 0.3856, 0.4705, 0.3847, 0.4784, 0.4255, 0.4871, 0.4258, 0.4787, 0.3471, 0.4408, 0.3333, 0.4583, 0.3847, 0.4784, 0.3856, 0.4705, 0.3574, 0.4199, 0.3471, 0.4408, 0.3856, 0.4705, 0.388, 0.4566, 0.3602, 0.411, 0.3574, 0.4199, 0.388, 0.4566, 0.392, 0.435, 0.3649, 0.391, 0.3602, 0.411, 0.392, 0.435, 0.397, 0.4039, 0.3696, 0.3617, 0.3649, 0.391, 0.397, 0.4039, 0.4015, 0.3673, 0.3743, 0.3118, 0.3696, 0.3617, 0.4015, 0.3673, 0.4058, 0.312, 0.3749, 0.2812, 0.3743, 0.3118, 0.4058, 0.312, 0.4062, 0.2812, 0.3892, 0.5142, 0.395, 0.552, 0.4297, 0.5547, 0.427, 0.52, 0.427, 0.52, 0.4297, 0.5547, 0.4649, 0.5569, 0.4638, 0.5237, 0.4638, 0.5237, 0.4649, 0.5569, 0.5, 0.5577, 0.5, 0.5249, 0.5, 0.5249, 0.5, 0.5577, 0.5351, 0.5569, 0.5362, 0.5237, 0.5362, 0.5237, 0.5351, 0.5569, 0.5703, 0.5547, 0.573, 0.52, 0.573, 0.52, 0.5703, 0.5547, 0.605, 0.552, 0.6108, 0.5142, 0.3333, 0.4583, 0.3534, 0.5097, 0.3892, 0.5142, 0.3847, 0.4784, 0.3847, 0.4784, 0.3892, 0.5142, 0.427, 0.52, 0.4255, 0.4871, 0.4255, 0.4871, 0.427, 0.52, 0.4638, 0.5237, 0.4633, 0.4917, 0.4633, 0.4917, 0.4638, 0.5237, 0.5, 0.5249, 0.5, 0.4931, 0.5, 0.4931, 0.5, 0.5249, 0.5362, 0.5237, 0.5367, 0.4917, 0.5367, 0.4917, 0.5362, 0.5237, 0.573, 0.52, 0.5745, 0.4871, 0.5745, 0.4871, 0.573, 0.52, 0.6108, 0.5142, 0.6153, 0.4784, 0.6153, 0.4784, 0.6108, 0.5142, 0.6605, 0.4741, 0.6667, 0.4583, 0.6108, 0.5142, 0.605, 0.552, 0.6379, 0.5505, 0.6605, 0.4741, 0.3534, 0.5097, 0.3621, 0.5505, 0.395, 0.552, 0.3892, 0.5142, 0.187, 0.5308, 0.1871, 0.5622, 0.2176, 0.5614, 0.2171, 0.5296, 0.2171, 0.5296, 0.2176, 0.5614, 0.2472, 0.5599, 0.2461, 0.5273, 0.2461, 0.5273, 0.2472, 0.5599, 0.2935, 0.5557, 0.2736, 0.5237, 0.2736, 0.5237, 0.2935, 0.5557, 0.304, 0.5546, 0.2998, 0.5187, 0.2998, 0.5187, 0.304, 0.5546, 0.3322, 0.5517, 0.3252, 0.5128, 0.125, 0.5, 0.125, 0.5313, 0.1562, 0.5312, 0.1562, 0.4999, 0.1562, 0.4999, 0.1562, 0.5312, 0.187, 0.5308, 0.1868, 0.4993, 0.1868, 0.4993, 0.187, 0.5308, 0.2171, 0.5296, 0.2367, 0.4946, 0.2367, 0.4946, 0.2171, 0.5296, 0.2461, 0.5273, 0.266, 0.4899, 0.266, 0.4899, 0.2461, 0.5273, 0.2736, 0.5237, 0.286, 0.4852, 0.286, 0.4852, 0.2736, 0.5237, 0.2998, 0.5187, 0.2949, 0.4824, 0.2949, 0.4824, 0.2998, 0.5187, 0.3252, 0.5128, 0.3158, 0.4721, 0.3158, 0.4721, 0.3252, 0.5128, 0.3534, 0.5097, 0.3333, 0.4583, 0.3252, 0.5128, 0.3322, 0.5517, 0.3621, 0.5505, 0.3534, 0.5097, 0.6545, 0.5106, 0.6678, 0.5517, 0.696, 0.5546, 0.7002, 0.5187, 0.7002, 0.5187, 0.696, 0.5546, 0.7241, 0.5575, 0.7264, 0.5237, 0.7264, 0.5237, 0.7241, 0.5575, 0.7528, 0.5599, 0.7539, 0.5273, 0.7539, 0.5273, 0.7528, 0.5599, 0.7704, 0.5608, 0.7711, 0.5287, 0.7711, 0.5287, 0.7704, 0.5608, 0.8129, 0.5622, 0.813, 0.5308, 0.813, 0.5308, 0.8129, 0.5622, 0.8438, 0.5625, 0.8438, 0.5312, 0.4375, 0.1875, 0.4688, 0.1875, 0.5, 0.1875, 0.5312, 0.1875, 0.5625, 0.1875, 0.5938, 0.1875, 0.625, 0.1875, 0.8438, 0.5625, 0.8129, 0.5622, 0.7704, 0.5608, 0.7528, 0.5599, 0.7241, 0.5575, 0.696, 0.5546, 0.6678, 0.5517, 0.6379, 0.5505, 0.605, 0.552, 0.5703, 0.5547, 0.5351, 0.5569, 0.5, 0.5577, 0.4649, 0.5569, 0.4297, 0.5547, 0.395, 0.552, 0.3621, 0.5505, 0.3322, 0.5517, 0.304, 0.5546, 0.2935, 0.5557, 0.2472, 0.5599, 0.2176, 0.5614, 0.1871, 0.5622, 0.375, 0.1875, 0.4063, 0.1875, 0.375, 0.1875, 0.1871, 0.5622, 0.187, 0.5308, 0.1562, 0.5312, 0.125, 0.5313, 0.6667, 0.4583, 0.6605, 0.4741, 0.6545, 0.5106, 0.6716, 0.4622, 0.6716, 0.4622, 0.6545, 0.5106, 0.7002, 0.5187, 0.6818, 0.4684, 0.6818, 0.4684, 0.7002, 0.5187, 0.7264, 0.5237, 0.6993, 0.4764, 0.6993, 0.4764, 0.7264, 0.5237, 0.7539, 0.5273, 0.7265, 0.4853, 0.7265, 0.4853, 0.7539, 0.5273, 0.7711, 0.5287, 0.7602, 0.4927, 0.7602, 0.4927, 0.7711, 0.5287, 0.813, 0.5308, 0.8132, 0.4993, 0.8132, 0.4993, 0.813, 0.5308, 0.8438, 0.5312, 0.8438, 0.4999, 0.8438, 0.4999, 0.8438, 0.5312, 0.875, 0.5313, 0.875, 0.5, 0.8438, 0.5312, 0.8438, 0.5625, 0.875, 0.5625, 0.875, 0.5313, 0.6605, 0.4741, 0.6379, 0.5505, 0.6678, 0.5517, 0.6545, 0.5106])
me_cube_001.materials.append(mat_meat_main)
me_cube_001.use_remesh_fix_poles = True
me_cube_001.use_remesh_preserve_attributes = False
me_cube_001.use_mirror_vertex_groups = False
me_cube_001.update()

# ---- objects
ob_meat = bpy.data.objects.new('Meat', me_cube_001)

# ---- transforms, parenting, visibility, modifiers, constraints
ob_meat.location = (0.0, 0.0, 0.0)
ob_meat.rotation_euler = (0.0, -0.0, -1.571)
ob_meat.lineart.crease_threshold = 0.0

# ---- collection membership
col_collection.objects.link(ob_meat)

# ---- scene / render settings (as saved in the file)
scene.frame_start = 1; scene.frame_end = 250; scene.frame_set(1)
scene.render.engine = 'CYCLES'
scene.cycles.use_denoising = False
scene.cycles.samples = 128
scene.cycles.sampling_pattern = 'TABULATED_SOBOL'
scene.cycles.use_adaptive_sampling = False
scene.cycles.use_light_tree = False
scene.view_settings.view_transform = 'Filmic'
bpy.context.view_layer.update()

# ---- added for rendering (the .blend has no active camera and no usable light): camera, sun
cam_auto = bpy.data.cameras.new('AutoCamera')
cam_auto.lens = 50.0
cam_auto.sensor_width = 36.0
cam_auto.clip_end = 1000.0
ob_auto_camera = bpy.data.objects.new('AutoCamera', cam_auto)
scene.collection.objects.link(ob_auto_camera)
ob_auto_camera.location = (3.00218, -3.85244, 2.89934)
ob_auto_camera.rotation_euler = (1.09748, -7.21219e-08, 0.694738)
scene.camera = ob_auto_camera
light_auto_sun = bpy.data.lights.new('AutoSun', 'SUN')
light_auto_sun.energy = 3.0
light_auto_sun.angle = 0.0523599
ob_auto_sun = bpy.data.objects.new('AutoSun', light_auto_sun)
scene.collection.objects.link(ob_auto_sun)
ob_auto_sun.rotation_euler = (0.872665, 0.174533, 0.523599)
bpy.context.view_layer.update()
